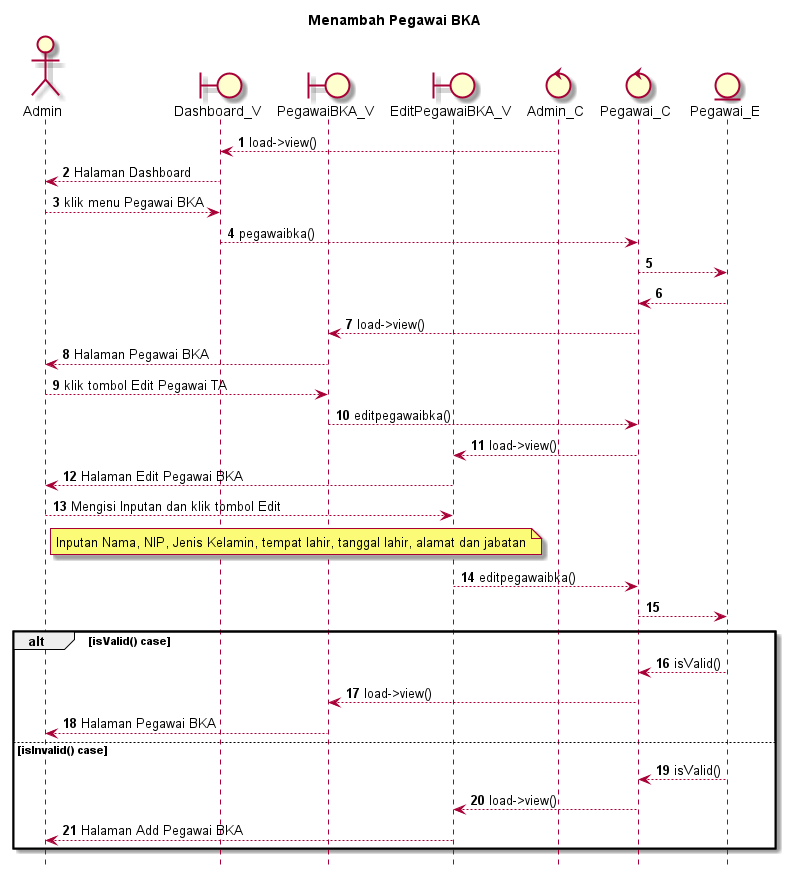

The diagram above was rendered by PlantUML. Its source (embedded in the PNG):
@startuml

autonumber
hide footbox
title Menambah Pegawai BKA

Actor Admin
boundary Dashboard_V
boundary PegawaiBKA_V
boundary EditPegawaiBKA_V
control Admin_C
control Pegawai_C
Entity Pegawai_E

Admin_C --> Dashboard_V: load->view()
Dashboard_V --> Admin: Halaman Dashboard
Admin --> Dashboard_V: klik menu Pegawai BKA
Dashboard_V --> Pegawai_C: pegawaibka()
Pegawai_C --> Pegawai_E:
    
    Pegawai_E --> Pegawai_C:
    Pegawai_C --> PegawaiBKA_V: load->view()
    PegawaiBKA_V --> Admin: Halaman Pegawai BKA

Admin --> PegawaiBKA_V: klik tombol Edit Pegawai TA
PegawaiBKA_V --> Pegawai_C: editpegawaibka()
Pegawai_C --> EditPegawaiBKA_V: load->view()
EditPegawaiBKA_V --> Admin: Halaman Edit Pegawai BKA

Admin --> EditPegawaiBKA_V: Mengisi Inputan dan klik tombol Edit
    note right of Admin
        Inputan Nama, NIP, Jenis Kelamin, tempat lahir, tanggal lahir, alamat dan jabatan
            end note
EditPegawaiBKA_V --> Pegawai_C: editpegawaibka()
Pegawai_C --> Pegawai_E:

alt isValid() case
    
    Pegawai_E --> Pegawai_C: isValid()
    Pegawai_C --> PegawaiBKA_V: load->view()
    PegawaiBKA_V --> Admin: Halaman Pegawai BKA

else isInvalid() case
    
    Pegawai_E --> Pegawai_C: isValid()
    Pegawai_C --> EditPegawaiBKA_V: load->view()
    EditPegawaiBKA_V --> Admin: Halaman Add Pegawai BKA

end
@enduml